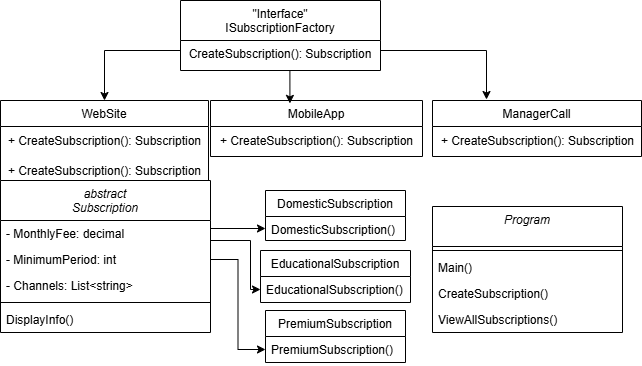

The diagram above was exported from draw.io. Its source (the exported page's mxGraphModel, read from the mxfile embedded in the PNG):
<mxGraphModel dx="880" dy="444" grid="1" gridSize="10" guides="1" tooltips="1" connect="1" arrows="1" fold="1" page="1" pageScale="1" pageWidth="827" pageHeight="1169" math="0" shadow="0">
  <root>
    <mxCell id="WIyWlLk6GJQsqaUBKTNV-0" />
    <mxCell id="WIyWlLk6GJQsqaUBKTNV-1" parent="WIyWlLk6GJQsqaUBKTNV-0" />
    <mxCell id="WqvQE5lr44Rf_ufJilju-0" value="Program" style="swimlane;fontStyle=2;align=center;verticalAlign=top;childLayout=stackLayout;horizontal=1;startSize=40;horizontalStack=0;resizeParent=1;resizeLast=0;collapsible=1;marginBottom=0;rounded=0;shadow=0;strokeWidth=1;" vertex="1" parent="WIyWlLk6GJQsqaUBKTNV-1">
      <mxGeometry x="480" y="226" width="190" height="126" as="geometry">
        <mxRectangle x="230" y="140" width="160" height="26" as="alternateBounds" />
      </mxGeometry>
    </mxCell>
    <mxCell id="WqvQE5lr44Rf_ufJilju-5" value="" style="line;html=1;strokeWidth=1;align=left;verticalAlign=middle;spacingTop=-1;spacingLeft=3;spacingRight=3;rotatable=0;labelPosition=right;points=[];portConstraint=eastwest;" vertex="1" parent="WqvQE5lr44Rf_ufJilju-0">
      <mxGeometry y="40" width="190" height="8" as="geometry" />
    </mxCell>
    <mxCell id="WqvQE5lr44Rf_ufJilju-6" value="Main()" style="text;align=left;verticalAlign=top;spacingLeft=4;spacingRight=4;overflow=hidden;rotatable=0;points=[[0,0.5],[1,0.5]];portConstraint=eastwest;" vertex="1" parent="WqvQE5lr44Rf_ufJilju-0">
      <mxGeometry y="48" width="190" height="26" as="geometry" />
    </mxCell>
    <mxCell id="WqvQE5lr44Rf_ufJilju-3" value="CreateSubscription()" style="text;align=left;verticalAlign=top;spacingLeft=4;spacingRight=4;overflow=hidden;rotatable=0;points=[[0,0.5],[1,0.5]];portConstraint=eastwest;rounded=0;shadow=0;html=0;" vertex="1" parent="WqvQE5lr44Rf_ufJilju-0">
      <mxGeometry y="74" width="190" height="26" as="geometry" />
    </mxCell>
    <mxCell id="WqvQE5lr44Rf_ufJilju-4" value="ViewAllSubscriptions()" style="text;align=left;verticalAlign=top;spacingLeft=4;spacingRight=4;overflow=hidden;rotatable=0;points=[[0,0.5],[1,0.5]];portConstraint=eastwest;rounded=0;shadow=0;html=0;" vertex="1" parent="WqvQE5lr44Rf_ufJilju-0">
      <mxGeometry y="100" width="190" height="26" as="geometry" />
    </mxCell>
    <mxCell id="WqvQE5lr44Rf_ufJilju-7" value="&quot;Interface&quot;&#10;ISubscriptionFactory" style="swimlane;fontStyle=0;align=center;verticalAlign=top;childLayout=stackLayout;horizontal=1;startSize=40;horizontalStack=0;resizeParent=1;resizeLast=0;collapsible=1;marginBottom=0;rounded=0;shadow=0;strokeWidth=1;" vertex="1" parent="WIyWlLk6GJQsqaUBKTNV-1">
      <mxGeometry x="228" y="20" width="200" height="70" as="geometry">
        <mxRectangle x="340" y="380" width="170" height="26" as="alternateBounds" />
      </mxGeometry>
    </mxCell>
    <mxCell id="WqvQE5lr44Rf_ufJilju-8" value="CreateSubscription(): Subscription" style="text;align=center;verticalAlign=top;spacingLeft=4;spacingRight=4;overflow=hidden;rotatable=0;points=[[0,0.5],[1,0.5]];portConstraint=eastwest;" vertex="1" parent="WqvQE5lr44Rf_ufJilju-7">
      <mxGeometry y="40" width="200" height="20" as="geometry" />
    </mxCell>
    <mxCell id="WqvQE5lr44Rf_ufJilju-9" value="DomesticSubscription" style="swimlane;fontStyle=0;align=center;verticalAlign=top;childLayout=stackLayout;horizontal=1;startSize=26;horizontalStack=0;resizeParent=1;resizeLast=0;collapsible=1;marginBottom=0;rounded=0;shadow=0;strokeWidth=1;" vertex="1" parent="WIyWlLk6GJQsqaUBKTNV-1">
      <mxGeometry x="313" y="210" width="140" height="50" as="geometry">
        <mxRectangle x="550" y="140" width="160" height="26" as="alternateBounds" />
      </mxGeometry>
    </mxCell>
    <mxCell id="WqvQE5lr44Rf_ufJilju-10" value="DomesticSubscription()" style="text;align=left;verticalAlign=top;spacingLeft=4;spacingRight=4;overflow=hidden;rotatable=0;points=[[0,0.5],[1,0.5]];portConstraint=eastwest;" vertex="1" parent="WqvQE5lr44Rf_ufJilju-9">
      <mxGeometry y="26" width="140" height="24" as="geometry" />
    </mxCell>
    <mxCell id="WqvQE5lr44Rf_ufJilju-14" value="WebSite" style="swimlane;fontStyle=0;align=center;verticalAlign=top;childLayout=stackLayout;horizontal=1;startSize=26;horizontalStack=0;resizeParent=1;resizeLast=0;collapsible=1;marginBottom=0;rounded=0;shadow=0;strokeWidth=1;" vertex="1" parent="WIyWlLk6GJQsqaUBKTNV-1">
      <mxGeometry x="48" y="120" width="208" height="86" as="geometry">
        <mxRectangle x="130" y="380" width="160" height="26" as="alternateBounds" />
      </mxGeometry>
    </mxCell>
    <mxCell id="WqvQE5lr44Rf_ufJilju-15" value="+ CreateSubscription(): Subscription" style="text;html=1;align=center;verticalAlign=middle;resizable=0;points=[];autosize=1;strokeColor=none;fillColor=none;" vertex="1" parent="WqvQE5lr44Rf_ufJilju-14">
      <mxGeometry y="26" width="208" height="30" as="geometry" />
    </mxCell>
    <mxCell id="WqvQE5lr44Rf_ufJilju-53" value="+ CreateSubscription(): Subscription" style="text;html=1;align=center;verticalAlign=middle;resizable=0;points=[];autosize=1;strokeColor=none;fillColor=none;" vertex="1" parent="WqvQE5lr44Rf_ufJilju-14">
      <mxGeometry y="56" width="208" height="30" as="geometry" />
    </mxCell>
    <mxCell id="WqvQE5lr44Rf_ufJilju-17" value="abstract&#10;Subscription" style="swimlane;fontStyle=2;align=center;verticalAlign=top;childLayout=stackLayout;horizontal=1;startSize=40;horizontalStack=0;resizeParent=1;resizeLast=0;collapsible=1;marginBottom=0;rounded=0;shadow=0;strokeWidth=1;" vertex="1" parent="WIyWlLk6GJQsqaUBKTNV-1">
      <mxGeometry x="48" y="200" width="210" height="152" as="geometry">
        <mxRectangle x="230" y="140" width="160" height="26" as="alternateBounds" />
      </mxGeometry>
    </mxCell>
    <mxCell id="WqvQE5lr44Rf_ufJilju-18" value="- MonthlyFee: decimal" style="text;align=left;verticalAlign=top;spacingLeft=4;spacingRight=4;overflow=hidden;rotatable=0;points=[[0,0.5],[1,0.5]];portConstraint=eastwest;" vertex="1" parent="WqvQE5lr44Rf_ufJilju-17">
      <mxGeometry y="40" width="210" height="26" as="geometry" />
    </mxCell>
    <mxCell id="WqvQE5lr44Rf_ufJilju-19" value="- MinimumPeriod: int" style="text;align=left;verticalAlign=top;spacingLeft=4;spacingRight=4;overflow=hidden;rotatable=0;points=[[0,0.5],[1,0.5]];portConstraint=eastwest;rounded=0;shadow=0;html=0;" vertex="1" parent="WqvQE5lr44Rf_ufJilju-17">
      <mxGeometry y="66" width="210" height="26" as="geometry" />
    </mxCell>
    <mxCell id="WqvQE5lr44Rf_ufJilju-21" value="- Channels: List&lt;string&gt;" style="text;align=left;verticalAlign=top;spacingLeft=4;spacingRight=4;overflow=hidden;rotatable=0;points=[[0,0.5],[1,0.5]];portConstraint=eastwest;rounded=0;shadow=0;html=0;" vertex="1" parent="WqvQE5lr44Rf_ufJilju-17">
      <mxGeometry y="92" width="210" height="26" as="geometry" />
    </mxCell>
    <mxCell id="WqvQE5lr44Rf_ufJilju-22" value="" style="line;html=1;strokeWidth=1;align=left;verticalAlign=middle;spacingTop=-1;spacingLeft=3;spacingRight=3;rotatable=0;labelPosition=right;points=[];portConstraint=eastwest;" vertex="1" parent="WqvQE5lr44Rf_ufJilju-17">
      <mxGeometry y="118" width="210" height="8" as="geometry" />
    </mxCell>
    <mxCell id="WqvQE5lr44Rf_ufJilju-23" value="DisplayInfo()" style="text;align=left;verticalAlign=top;spacingLeft=4;spacingRight=4;overflow=hidden;rotatable=0;points=[[0,0.5],[1,0.5]];portConstraint=eastwest;" vertex="1" parent="WqvQE5lr44Rf_ufJilju-17">
      <mxGeometry y="126" width="210" height="26" as="geometry" />
    </mxCell>
    <mxCell id="WqvQE5lr44Rf_ufJilju-26" value="ManagerCall" style="swimlane;fontStyle=0;align=center;verticalAlign=top;childLayout=stackLayout;horizontal=1;startSize=26;horizontalStack=0;resizeParent=1;resizeLast=0;collapsible=1;marginBottom=0;rounded=0;shadow=0;strokeWidth=1;" vertex="1" parent="WIyWlLk6GJQsqaUBKTNV-1">
      <mxGeometry x="480" y="120" width="209" height="56" as="geometry">
        <mxRectangle x="130" y="380" width="160" height="26" as="alternateBounds" />
      </mxGeometry>
    </mxCell>
    <mxCell id="WqvQE5lr44Rf_ufJilju-27" value="+ CreateSubscription(): Subscription" style="text;html=1;align=center;verticalAlign=middle;resizable=0;points=[];autosize=1;strokeColor=none;fillColor=none;" vertex="1" parent="WqvQE5lr44Rf_ufJilju-26">
      <mxGeometry y="26" width="209" height="30" as="geometry" />
    </mxCell>
    <mxCell id="WqvQE5lr44Rf_ufJilju-28" value="MobileApp" style="swimlane;fontStyle=0;align=center;verticalAlign=top;childLayout=stackLayout;horizontal=1;startSize=26;horizontalStack=0;resizeParent=1;resizeLast=0;collapsible=1;marginBottom=0;rounded=0;shadow=0;strokeWidth=1;" vertex="1" parent="WIyWlLk6GJQsqaUBKTNV-1">
      <mxGeometry x="258" y="120" width="212" height="56" as="geometry">
        <mxRectangle x="430" y="110" width="160" height="26" as="alternateBounds" />
      </mxGeometry>
    </mxCell>
    <mxCell id="WqvQE5lr44Rf_ufJilju-29" value="+ CreateSubscription(): Subscription" style="text;html=1;align=center;verticalAlign=middle;resizable=0;points=[];autosize=1;strokeColor=none;fillColor=none;" vertex="1" parent="WqvQE5lr44Rf_ufJilju-28">
      <mxGeometry y="26" width="212" height="30" as="geometry" />
    </mxCell>
    <mxCell id="WqvQE5lr44Rf_ufJilju-30" value="EducationalSubscription" style="swimlane;fontStyle=0;align=center;verticalAlign=top;childLayout=stackLayout;horizontal=1;startSize=26;horizontalStack=0;resizeParent=1;resizeLast=0;collapsible=1;marginBottom=0;rounded=0;shadow=0;strokeWidth=1;" vertex="1" parent="WIyWlLk6GJQsqaUBKTNV-1">
      <mxGeometry x="308" y="270" width="150" height="52" as="geometry">
        <mxRectangle x="550" y="140" width="160" height="26" as="alternateBounds" />
      </mxGeometry>
    </mxCell>
    <mxCell id="WqvQE5lr44Rf_ufJilju-31" value="EducationalSubscription()" style="text;align=left;verticalAlign=top;spacingLeft=4;spacingRight=4;overflow=hidden;rotatable=0;points=[[0,0.5],[1,0.5]];portConstraint=eastwest;" vertex="1" parent="WqvQE5lr44Rf_ufJilju-30">
      <mxGeometry y="26" width="150" height="26" as="geometry" />
    </mxCell>
    <mxCell id="WqvQE5lr44Rf_ufJilju-35" value="PremiumSubscription" style="swimlane;fontStyle=0;align=center;verticalAlign=top;childLayout=stackLayout;horizontal=1;startSize=26;horizontalStack=0;resizeParent=1;resizeLast=0;collapsible=1;marginBottom=0;rounded=0;shadow=0;strokeWidth=1;" vertex="1" parent="WIyWlLk6GJQsqaUBKTNV-1">
      <mxGeometry x="313" y="330" width="140" height="52" as="geometry">
        <mxRectangle x="550" y="140" width="160" height="26" as="alternateBounds" />
      </mxGeometry>
    </mxCell>
    <mxCell id="WqvQE5lr44Rf_ufJilju-36" value="PremiumSubscription()" style="text;align=left;verticalAlign=top;spacingLeft=4;spacingRight=4;overflow=hidden;rotatable=0;points=[[0,0.5],[1,0.5]];portConstraint=eastwest;" vertex="1" parent="WqvQE5lr44Rf_ufJilju-35">
      <mxGeometry y="26" width="140" height="26" as="geometry" />
    </mxCell>
    <mxCell id="WqvQE5lr44Rf_ufJilju-43" style="edgeStyle=orthogonalEdgeStyle;rounded=0;orthogonalLoop=1;jettySize=auto;html=1;entryX=0.556;entryY=0.052;entryDx=0;entryDy=0;entryPerimeter=0;" edge="1" parent="WIyWlLk6GJQsqaUBKTNV-1">
      <mxGeometry relative="1" as="geometry">
        <mxPoint x="304" y="90" as="sourcePoint" />
        <mxPoint x="337.424" y="122.91200000000003" as="targetPoint" />
        <Array as="points">
          <mxPoint x="337" y="90" />
        </Array>
      </mxGeometry>
    </mxCell>
    <mxCell id="WqvQE5lr44Rf_ufJilju-44" style="edgeStyle=orthogonalEdgeStyle;rounded=0;orthogonalLoop=1;jettySize=auto;html=1;" edge="1" parent="WIyWlLk6GJQsqaUBKTNV-1" source="WqvQE5lr44Rf_ufJilju-7">
      <mxGeometry relative="1" as="geometry">
        <Array as="points">
          <mxPoint x="534" y="70" />
          <mxPoint x="534" y="119" />
        </Array>
        <mxPoint x="534" y="119" as="targetPoint" />
      </mxGeometry>
    </mxCell>
    <mxCell id="WqvQE5lr44Rf_ufJilju-46" style="edgeStyle=orthogonalEdgeStyle;rounded=0;orthogonalLoop=1;jettySize=auto;html=1;exitX=1;exitY=0.5;exitDx=0;exitDy=0;entryX=0;entryY=0.5;entryDx=0;entryDy=0;" edge="1" parent="WIyWlLk6GJQsqaUBKTNV-1" source="WqvQE5lr44Rf_ufJilju-18" target="WqvQE5lr44Rf_ufJilju-10">
      <mxGeometry relative="1" as="geometry">
        <Array as="points">
          <mxPoint x="258" y="248" />
        </Array>
      </mxGeometry>
    </mxCell>
    <mxCell id="WqvQE5lr44Rf_ufJilju-48" style="edgeStyle=orthogonalEdgeStyle;rounded=0;orthogonalLoop=1;jettySize=auto;html=1;exitX=1;exitY=0.5;exitDx=0;exitDy=0;entryX=0;entryY=0.5;entryDx=0;entryDy=0;" edge="1" parent="WIyWlLk6GJQsqaUBKTNV-1" source="WqvQE5lr44Rf_ufJilju-18" target="WqvQE5lr44Rf_ufJilju-31">
      <mxGeometry relative="1" as="geometry">
        <Array as="points">
          <mxPoint x="258" y="260" />
          <mxPoint x="298" y="260" />
          <mxPoint x="298" y="309" />
        </Array>
      </mxGeometry>
    </mxCell>
    <mxCell id="WqvQE5lr44Rf_ufJilju-50" style="edgeStyle=orthogonalEdgeStyle;rounded=0;orthogonalLoop=1;jettySize=auto;html=1;exitX=1;exitY=0.5;exitDx=0;exitDy=0;entryX=0;entryY=0.5;entryDx=0;entryDy=0;" edge="1" parent="WIyWlLk6GJQsqaUBKTNV-1" source="WqvQE5lr44Rf_ufJilju-19" target="WqvQE5lr44Rf_ufJilju-36">
      <mxGeometry relative="1" as="geometry" />
    </mxCell>
    <mxCell id="WqvQE5lr44Rf_ufJilju-54" style="edgeStyle=orthogonalEdgeStyle;rounded=0;orthogonalLoop=1;jettySize=auto;html=1;exitX=0;exitY=0.5;exitDx=0;exitDy=0;entryX=0.5;entryY=0;entryDx=0;entryDy=0;" edge="1" parent="WIyWlLk6GJQsqaUBKTNV-1" source="WqvQE5lr44Rf_ufJilju-8" target="WqvQE5lr44Rf_ufJilju-14">
      <mxGeometry relative="1" as="geometry" />
    </mxCell>
  </root>
</mxGraphModel>